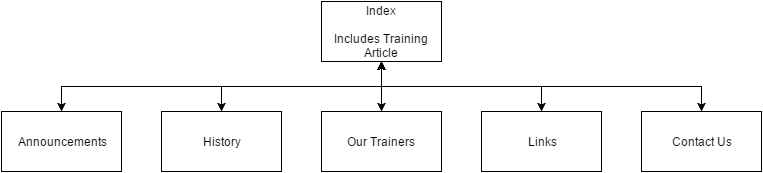

The diagram above was exported from draw.io. Its source (the exported page's mxGraphModel, read from the mxfile embedded in the PNG):
<mxGraphModel dx="1194" dy="740" grid="1" gridSize="10" guides="1" tooltips="1" connect="1" arrows="1" fold="1" page="1" pageScale="1" pageWidth="850" pageHeight="1100" background="#ffffff" math="0" shadow="0">
  <root>
    <mxCell id="0" />
    <mxCell id="1" parent="0" />
    <mxCell id="8" style="edgeStyle=orthogonalEdgeStyle;rounded=0;html=1;exitX=0.5;exitY=1;jettySize=auto;orthogonalLoop=1;startArrow=classic;startFill=1;" edge="1" parent="1" source="2" target="3">
      <mxGeometry relative="1" as="geometry" />
    </mxCell>
    <mxCell id="2" value="Index&lt;div&gt;&lt;br&gt;&lt;/div&gt;&lt;div&gt;Includes Training Article&lt;/div&gt;" style="whiteSpace=wrap;html=1;" vertex="1" parent="1">
      <mxGeometry x="360" y="130" width="120" height="60" as="geometry" />
    </mxCell>
    <mxCell id="3" value="Announcements" style="whiteSpace=wrap;html=1;" vertex="1" parent="1">
      <mxGeometry x="40" y="240" width="120" height="60" as="geometry" />
    </mxCell>
    <mxCell id="9" style="edgeStyle=orthogonalEdgeStyle;rounded=0;html=1;exitX=0.5;exitY=0;entryX=0.5;entryY=1;startArrow=classic;startFill=1;jettySize=auto;orthogonalLoop=1;" edge="1" parent="1" source="4" target="2">
      <mxGeometry relative="1" as="geometry" />
    </mxCell>
    <mxCell id="4" value="History" style="whiteSpace=wrap;html=1;" vertex="1" parent="1">
      <mxGeometry x="200" y="240" width="120" height="60" as="geometry" />
    </mxCell>
    <mxCell id="10" style="edgeStyle=orthogonalEdgeStyle;rounded=0;html=1;exitX=0.5;exitY=0;startArrow=classic;startFill=1;jettySize=auto;orthogonalLoop=1;" edge="1" parent="1" source="5">
      <mxGeometry relative="1" as="geometry">
        <mxPoint x="420" y="190" as="targetPoint" />
      </mxGeometry>
    </mxCell>
    <mxCell id="5" value="Our Trainers" style="whiteSpace=wrap;html=1;" vertex="1" parent="1">
      <mxGeometry x="360" y="240" width="120" height="60" as="geometry" />
    </mxCell>
    <mxCell id="11" style="edgeStyle=orthogonalEdgeStyle;rounded=0;html=1;exitX=0.5;exitY=0;startArrow=classic;startFill=1;jettySize=auto;orthogonalLoop=1;" edge="1" parent="1" source="6">
      <mxGeometry relative="1" as="geometry">
        <mxPoint x="420" y="190" as="targetPoint" />
      </mxGeometry>
    </mxCell>
    <mxCell id="6" value="Links" style="whiteSpace=wrap;html=1;" vertex="1" parent="1">
      <mxGeometry x="520" y="240" width="120" height="60" as="geometry" />
    </mxCell>
    <mxCell id="12" style="edgeStyle=orthogonalEdgeStyle;rounded=0;html=1;exitX=0.5;exitY=0;entryX=0.5;entryY=1;startArrow=classic;startFill=1;jettySize=auto;orthogonalLoop=1;" edge="1" parent="1" source="7" target="2">
      <mxGeometry relative="1" as="geometry" />
    </mxCell>
    <mxCell id="7" value="Contact Us" style="whiteSpace=wrap;html=1;" vertex="1" parent="1">
      <mxGeometry x="680" y="240" width="120" height="60" as="geometry" />
    </mxCell>
  </root>
</mxGraphModel>